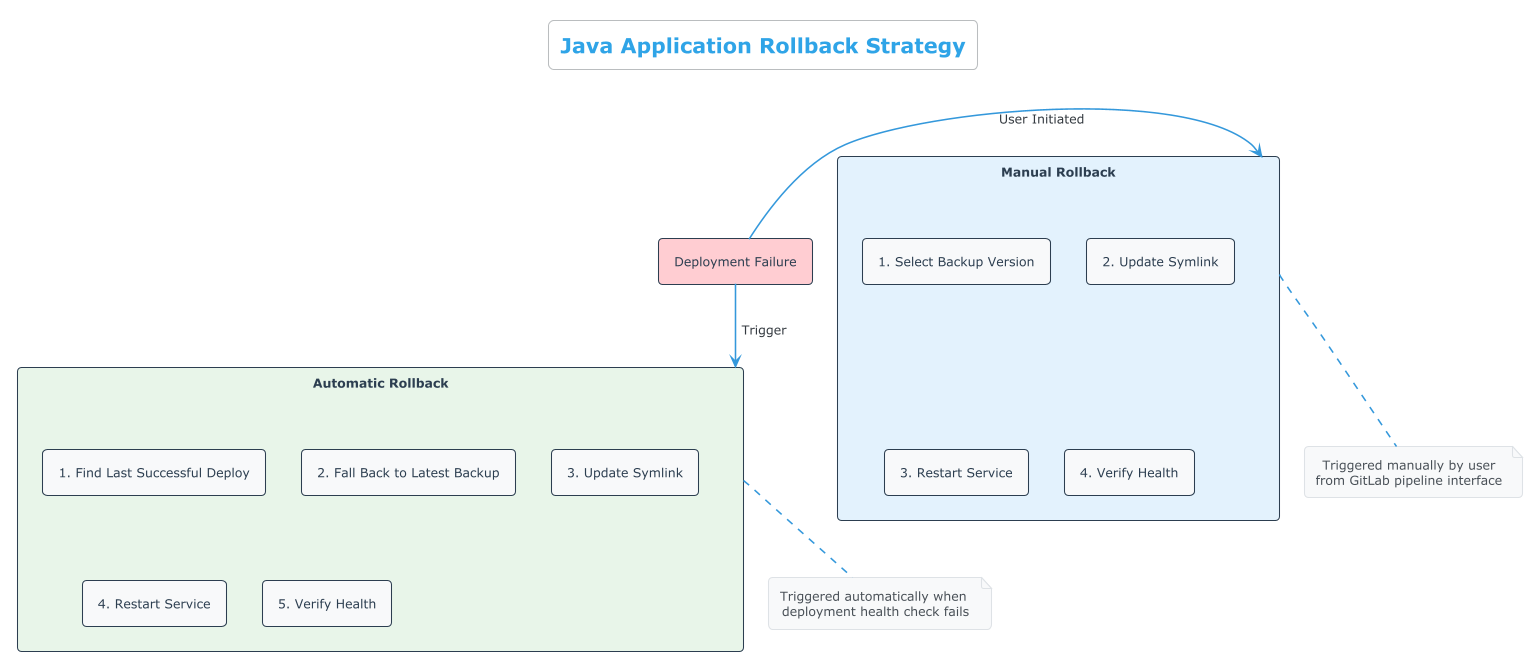

The diagram above was rendered by PlantUML. Its source (embedded in the PNG):
@startuml Rollback Strategy
!theme cerulean
skinparam backgroundColor white
skinparam defaultTextAlignment center

<style>
rectangleContainer {
  FontColor #2c3e50
  FontSize 14
  FontStyle bold
}
</style>

title Java Application Rollback Strategy

skinparam rectangle {
  BackgroundColor #f5f5f5
  BorderColor #2c3e50
  FontColor #2c3e50
  BorderThickness 1
  Shadowing false
  RoundCorner 8
}

skinparam arrow {
  Color #3498db
  Thickness 1.5
}

skinparam note {
  BackgroundColor #f8f9fa
  BorderColor #dee2e6
  FontColor #495057
  BorderThickness 1
}

' Simplified layout for narrower wiki page
rectangle "Deployment Failure" as failure #ffcdd2

' Automatic Rollback - Vertical layout
rectangle "Automatic Rollback" as auto #e8f5e9 {
  rectangle "1. Find Last Successful Deploy" as last_deploy #f8f9fa
  rectangle "2. Fall Back to Latest Backup" as latest_backup #f8f9fa
  rectangle "3. Update Symlink" as update_symlink_auto #f8f9fa
  rectangle "4. Restart Service" as restart_auto #f8f9fa
  rectangle "5. Verify Health" as health_auto #f8f9fa
}

' Manual Rollback - Vertical layout
rectangle "Manual Rollback" as manual #e3f2fd {
  rectangle "1. Select Backup Version" as select_backup #f8f9fa
  rectangle "2. Update Symlink" as update_symlink_manual #f8f9fa
  rectangle "3. Restart Service" as restart_manual #f8f9fa
  rectangle "4. Verify Health" as health_manual #f8f9fa
}

' Cleaner connections
failure -down-> auto : Trigger
failure -right-> manual : User Initiated

note bottom of auto
  Triggered automatically when 
  deployment health check fails
end note

note bottom of manual
  Triggered manually by user
  from GitLab pipeline interface
end note

@enduml